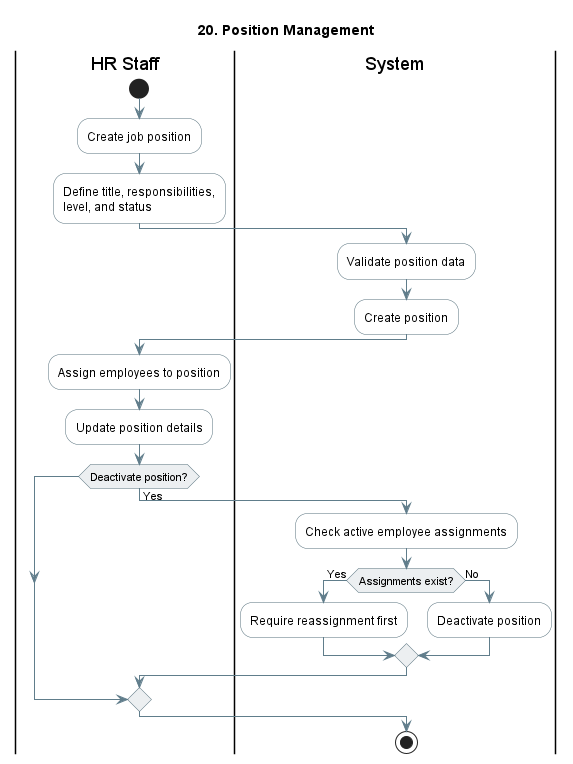

The diagram above was rendered by PlantUML. Its source (embedded in the PNG):
@startuml
title 20. Position Management
skinparam shadowing false
skinparam activity {
  BackgroundColor #FFFFFF
  BorderColor #546E7A
  ArrowColor #607D8B
  DiamondBackgroundColor #ECEFF1
  DiamondBorderColor #546E7A
}
skinparam partition {
  BackgroundColor #FAFAFA
  BorderColor #90A4AE
}
|HR Staff|
start
:Create job position;
:Define title, responsibilities,
level, and status;

|System|
:Validate position data;
:Create position;

|HR Staff|
:Assign employees to position;
:Update position details;

if (Deactivate position?) then (Yes)
  |System|
  :Check active employee assignments;
  if (Assignments exist?) then (Yes)
    :Require reassignment first;
  else (No)
    :Deactivate position;
  endif
endif
stop
@enduml